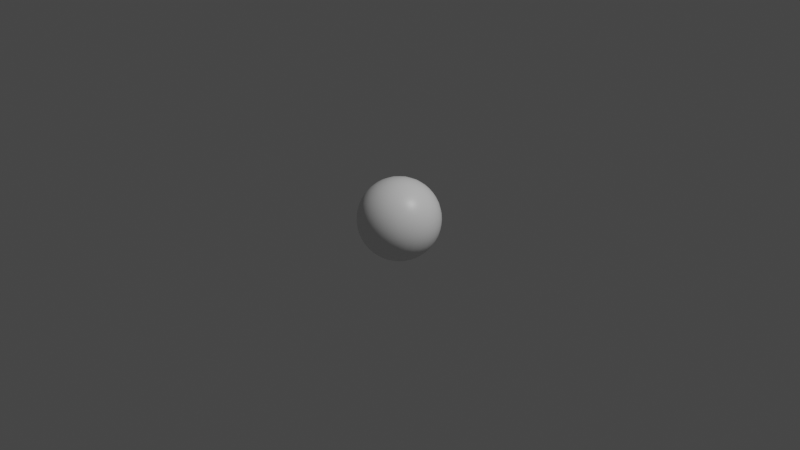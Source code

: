 # Source: Dot.blend  (saved by Blender 2.81.16; exported with 4.5.12 LTS)
import bpy
from mathutils import Matrix  # noqa: F401  (used for matrix-valued properties, if any)

bpy.ops.wm.read_factory_settings(use_empty=True)
scene = bpy.context.scene
scene.name = 'Scene'

# ---- collections
col_collection = bpy.data.collections.new('Collection'); scene.collection.children.link(col_collection)

# ---- materials (node trees are filled in below, after node groups)
mat_material = bpy.data.materials.new('Material')
mat_material.alpha_threshold = 0.0
mat_material.use_transparent_shadow = False
mat_material.line_color = (0.0, 0.0, 0.0, 1.0)

# ---- material node trees
mat_material.use_nodes = True; mat_material.node_tree.nodes.clear()
_N = mat_material.node_tree.nodes; _L = mat_material.node_tree.links
n0 = _N.new('ShaderNodeOutputMaterial'); n0.name = 'Material Output'; n0.location = (300, 300)
n1 = _N.new('ShaderNodeBsdfPrincipled'); n1.name = 'Principled BSDF'; n1.location = (10, 300)
n1.distribution = 'GGX'
n1.subsurface_method = 'BURLEY'
n1.inputs[2].default_value = 0.4
n1.inputs[3].default_value = 1.45
n1.inputs[27].default_value = (0.0, 0.0, 0.0, 1.0)
n1.inputs[28].default_value = 1.0
_L.new(n1.outputs[0], n0.inputs[0])
n0.is_active_output = True

# ---- world
world_world = bpy.data.worlds.new('World'); scene.world = world_world
world_world.use_nodes = True; world_world.node_tree.nodes.clear()
_N = world_world.node_tree.nodes; _L = world_world.node_tree.links
n0 = _N.new('ShaderNodeOutputWorld'); n0.name = 'World Output'; n0.location = (300, 300)
n1 = _N.new('ShaderNodeBackground'); n1.name = 'Background'; n1.location = (10, 300)
n1.inputs[0].default_value = (0.05088, 0.05088, 0.05088, 1.0)
_L.new(n1.outputs[0], n0.inputs[0])
n0.is_active_output = True
world_world.color = (0.05088, 0.05088, 0.05088)
world_world.use_sun_shadow = False
world_world.sun_shadow_jitter_overblur = 0.0

# ---- cameras
cam_camera = bpy.data.cameras.new('Camera')
cam_camera.clip_end = 100.0
cam_camera.ortho_scale = 7.314

# ---- lights
light_light = bpy.data.lights.new('Light', 'POINT')
light_light.transmission_factor = 0.0
light_light.energy = 1000.0
light_light.shadow_soft_size = 0.1
light_light.shadow_maximum_resolution = 0.006
light_light.use_absolute_resolution = True

# ---- meshes
me_cube = bpy.data.meshes.new('Cube')
me_cube.from_pydata([(0.25, 0.25, 0.25), (0.25, 0.25, -0.25), (0.25, -0.25, 0.25), (0.25, -0.25, -0.25), (-0.25, 0.25, 0.25), (-0.25, 0.25, -0.25), (-0.25, -0.25, 0.25), (-0.25, -0.25, -0.25), (-0.3062, 0.0, -0.3062), (0.0, 0.3062, -0.3062), (0.3062, 0.3062, 0.0), (-0.3062, -0.3062, 0.0), (0.3062, -0.3062, -8.882e-16), (-0.3062, 0.3062, 0.0), (0.0, -0.3062, 0.3062), (0.3062, 0.0, 0.3062), (0.0, -0.3062, -0.3062), (-0.3062, -4.441e-16, 0.3062), (8.882e-16, 0.3062, 0.3062), (0.3062, 0.0, -0.3062), (0.0, 0.433, 0.0), (0.433, 0.0, 0.0), (-8.882e-16, -8.882e-16, -0.433), (-0.433, 0.0, 0.0), (0.0, -0.433, 0.0), (0.0, 0.0, 0.433), (-0.2918, -0.1312, -0.2918), (-0.1312, 0.2918, -0.2918), (0.2918, 0.2918, -0.1312), (-0.2918, -0.2918, 0.1312), (0.2918, -0.2918, -0.1312), (-0.2918, 0.2918, -0.1312), (-0.1312, -0.2918, 0.2918), (0.2918, -0.1312, 0.2918), (0.1312, -0.2918, -0.2918), (-0.2918, 0.1312, 0.2918), (0.1312, 0.2918, 0.2918), (0.2918, 0.1312, -0.2918), (-0.2918, 0.1312, -0.2918), (0.1312, 0.2918, -0.2918), (0.2918, 0.2918, 0.1312), (-0.2918, -0.2918, -0.1312), (0.2918, -0.2918, 0.1312), (-0.2918, 0.2918, 0.1312), (0.1312, -0.2918, 0.2918), (0.2918, 0.1312, 0.2918), (-0.1312, -0.2918, -0.2918), (-0.2918, -0.1312, 0.2918), (-0.1312, 0.2918, 0.2918), (0.2918, -0.1312, -0.2918), (0.1657, 0.4001, 0.0), (-0.1657, 0.4001, -2.776e-17), (-1.776e-15, 0.4001, -0.1657), (1.776e-15, 0.4001, 0.1657), (0.4001, -0.1657, 0.0), (0.4001, 0.1657, 0.0), (0.4001, 0.0, -0.1657), (0.4001, 0.0, 0.1657), (0.0, -0.1657, -0.4001), (0.0, 0.1657, -0.4001), (-0.1657, 8.882e-16, -0.4001), (0.1657, 2.22e-16, -0.4001), (-0.4001, 0.1657, -2.22e-16), (-0.4001, -0.1657, 0.0), (-0.4001, 0.0, -0.1657), (-0.4001, 0.0, 0.1657), (-0.1657, -0.4001, 0.0), (0.1657, -0.4001, 0.0), (0.0, -0.4001, -0.1657), (0.0, -0.4001, 0.1657), (0.0, -0.1657, 0.4001), (0.0, 0.1657, 0.4001), (0.1657, 4.441e-16, 0.4001), (-0.1657, 4.441e-16, 0.4001), (-0.1592, 0.1565, 0.371), (0.1592, 0.1565, 0.371), (0.1592, -0.1565, 0.371), (0.1565, -0.371, 0.1592), (0.1565, -0.371, -0.1592), (-0.1565, -0.371, -0.1592), (-0.371, -0.1565, 0.1592), (-0.371, -0.1565, -0.1592), (-0.371, 0.1565, -0.1592), (0.1592, 0.1565, -0.371), (-0.1592, 0.1565, -0.371), (-0.1592, -0.1565, -0.371), (0.371, 0.1565, 0.1592), (0.371, 0.1565, -0.1592), (0.371, -0.1565, -0.1592), (-0.1565, 0.371, 0.1592), (-0.1565, 0.371, -0.1592), (0.1565, 0.371, -0.1592), (0.1565, 0.371, 0.1592), (0.371, -0.1565, 0.1592), (0.1592, -0.1565, -0.371), (-0.371, 0.1565, 0.1592), (-0.1565, -0.371, 0.1592), (-0.1592, -0.1565, 0.371), (-0.2741, -0.1928, -0.2741), (-0.1928, 0.2741, -0.2741), (0.2741, 0.2741, -0.1928), (-0.2741, -0.2741, 0.1928), (0.2741, -0.2741, -0.1928), (-0.2741, 0.2741, -0.1928), (-0.1928, -0.2741, 0.2741), (0.2741, -0.1928, 0.2741), (0.1928, -0.2741, -0.2741), (-0.2741, 0.1928, 0.2741), (0.1928, 0.2741, 0.2741), (0.2741, 0.1928, -0.2741), (-0.3026, 0.06638, -0.3026), (0.06638, 0.3026, -0.3027), (0.3027, 0.3027, 0.06638), (-0.3027, -0.3027, -0.06638), (0.3027, -0.3027, 0.06638), (-0.3027, 0.3027, 0.06638), (0.06638, -0.3026, 0.3027), (0.3026, 0.06638, 0.3026), (-0.06638, -0.3026, -0.3027), (-0.3026, -0.06638, 0.3026), (-0.06638, 0.3026, 0.3027), (0.3026, -0.06638, -0.3026), (0.2407, 0.3602, -2.812e-10), (-0.08444, 0.4245, 0.0), (4.433e-10, 0.3602, -0.2407), (6.571e-10, 0.4245, 0.08443), (0.3602, -0.2407, 5.551e-10), (0.4245, 0.08444, 2.187e-10), (0.3602, 6.585e-10, -0.2407), (0.4245, -1.108e-10, 0.08443), (-6.998e-11, -0.2407, -0.3602), (-1.284e-10, 0.08444, -0.4245), (-0.2407, -1.349e-10, -0.3602), (0.08443, -1.485e-10, -0.4245), (-0.3602, 0.2407, 2.244e-11), (-0.4245, -0.08444, 0.0), (-0.3602, 0.0, -0.2407), (-0.4245, 2.015e-11, 0.08443), (-0.2407, -0.3602, 2.244e-11), (0.08444, -0.4245, -6.064e-11), (8.78e-11, -0.3602, -0.2407), (1.032e-10, -0.4245, 0.08443), (1.977e-11, -0.2407, 0.3602), (0.0, 0.08444, 0.4245), (0.2407, 8.746e-11, 0.3602), (-0.08443, 1.032e-10, 0.4245), (-0.3026, -0.06638, -0.3026), (-0.06638, 0.3026, -0.3027), (0.3027, 0.3027, -0.06638), (-0.3027, -0.3027, 0.06638), (0.3027, -0.3027, -0.06638), (-0.3027, 0.3027, -0.06638), (-0.06638, -0.3026, 0.3027), (0.3026, -0.06638, 0.3026), (0.06638, -0.3026, -0.3027), (-0.3026, 0.06638, 0.3026), (0.06638, 0.3026, 0.3027), (0.3026, 0.06638, -0.3026), (-0.2741, 0.1928, -0.2741), (0.1928, 0.2741, -0.2741), (0.2741, 0.2741, 0.1928), (-0.2741, -0.2741, -0.1928), (0.2741, -0.2741, 0.1928), (-0.2741, 0.2741, 0.1928), (0.1928, -0.2741, 0.2741), (0.2741, 0.1928, 0.2741), (-0.1928, -0.2741, -0.2741), (-0.2741, -0.1928, 0.2741), (-0.1928, 0.2741, 0.2741), (0.2741, -0.1928, -0.2741), (0.08444, 0.4245, -8.085e-11), (-0.2407, 0.3602, 0.0), (6.672e-10, 0.4245, -0.08443), (3.892e-10, 0.3602, 0.2407), (0.4245, -0.08444, 7.038e-10), (0.3602, 0.2407, -2.812e-10), (0.4245, 3.425e-10, -0.08443), (0.3602, -8.119e-11, 0.2407), (-2.295e-10, -0.08444, -0.4245), (1.266e-10, 0.2407, -0.3602), (-0.08443, -2.493e-10, -0.4245), (0.2407, 2.537e-10, -0.3602), (-0.4245, 0.08444, 2.021e-11), (-0.3602, -0.2407, 0.0), (-0.4245, 0.0, -0.08443), (-0.3602, 6.498e-11, 0.2407), (-0.08444, -0.4245, 2.021e-11), (0.2407, -0.3602, 3.904e-11), (8.309e-11, -0.4245, -0.08443), (1.103e-10, -0.3602, 0.2407), (-2.021e-11, -0.08444, 0.4245), (8.441e-11, 0.2407, 0.3602), (0.08443, 8.309e-11, 0.4245), (-0.2407, 1.1e-10, 0.3602), (-0.1651, 0.07957, 0.3921), (-0.1477, 0.2281, 0.3373), (-0.08099, 0.1638, 0.3923), (-0.2294, 0.1463, 0.3372), (0.1651, 0.07957, 0.3921), (0.1477, 0.2281, 0.3373), (0.2294, 0.1463, 0.3372), (0.08099, 0.1638, 0.3923), (0.1477, -0.2281, 0.3373), (0.1651, -0.07957, 0.3921), (0.2294, -0.1463, 0.3372), (0.08099, -0.1638, 0.3923), (0.07957, -0.3921, 0.1651), (0.2281, -0.3373, 0.1477), (0.1638, -0.3923, 0.08099), (0.1463, -0.3372, 0.2294), (0.07957, -0.3921, -0.1651), (0.2281, -0.3373, -0.1477), (0.1463, -0.3372, -0.2294), (0.1638, -0.3923, -0.08099), (-0.2281, -0.3373, -0.1477), (-0.07957, -0.3921, -0.1651), (-0.1463, -0.3372, -0.2294), (-0.1638, -0.3923, -0.08099), (-0.3921, -0.07957, 0.1651), (-0.3373, -0.2281, 0.1477), (-0.3923, -0.1638, 0.08099), (-0.3372, -0.1463, 0.2294), (-0.3921, -0.07957, -0.1651), (-0.3373, -0.2281, -0.1477), (-0.3372, -0.1463, -0.2294), (-0.3923, -0.1638, -0.08099), (-0.3373, 0.2281, -0.1477), (-0.3921, 0.07957, -0.1651), (-0.3372, 0.1463, -0.2294), (-0.3923, 0.1638, -0.08099), (0.1651, 0.07957, -0.3921), (0.1477, 0.2281, -0.3373), (0.08099, 0.1638, -0.3923), (0.2294, 0.1463, -0.3372), (-0.1651, 0.07957, -0.3921), (-0.1477, 0.2281, -0.3373), (-0.2294, 0.1463, -0.3372), (-0.08099, 0.1638, -0.3923), (-0.1477, -0.2281, -0.3373), (-0.1651, -0.07957, -0.3921), (-0.2294, -0.1463, -0.3372), (-0.08099, -0.1638, -0.3923), (0.3921, 0.07957, 0.1651), (0.3373, 0.2281, 0.1477), (0.3923, 0.1638, 0.08099), (0.3372, 0.1463, 0.2294), (0.3921, 0.07957, -0.1651), (0.3373, 0.2281, -0.1477), (0.3372, 0.1463, -0.2294), (0.3923, 0.1638, -0.08099), (0.3373, -0.2281, -0.1477), (0.3921, -0.07957, -0.1651), (0.3372, -0.1463, -0.2294), (0.3923, -0.1638, -0.08099), (-0.07957, 0.3921, 0.1651), (-0.2281, 0.3373, 0.1477), (-0.1638, 0.3923, 0.08099), (-0.1463, 0.3372, 0.2294), (-0.07957, 0.3921, -0.1651), (-0.2281, 0.3373, -0.1477), (-0.1463, 0.3372, -0.2294), (-0.1638, 0.3923, -0.08099), (0.2281, 0.3373, -0.1477), (0.07957, 0.3921, -0.1651), (0.1463, 0.3372, -0.2294), (0.1638, 0.3923, -0.08099), (0.2281, 0.3373, 0.1477), (0.07957, 0.3921, 0.1651), (0.1638, 0.3923, 0.08099), (0.1463, 0.3372, 0.2294), (0.3373, -0.2281, 0.1477), (0.3921, -0.07957, 0.1651), (0.3923, -0.1638, 0.08099), (0.3372, -0.1463, 0.2294), (0.1477, -0.2281, -0.3373), (0.1651, -0.07957, -0.3921), (0.08099, -0.1638, -0.3923), (0.2294, -0.1463, -0.3372), (-0.3373, 0.2281, 0.1477), (-0.3921, 0.07957, 0.1651), (-0.3923, 0.1638, 0.08099), (-0.3372, 0.1463, 0.2294), (-0.2281, -0.3373, 0.1477), (-0.07957, -0.3921, 0.1651), (-0.1638, -0.3923, 0.08099), (-0.1463, -0.3372, 0.2294), (-0.1477, -0.2281, 0.3373), (-0.1651, -0.07957, 0.3921), (-0.08099, -0.1638, 0.3923), (-0.2294, -0.1463, 0.3372), (-0.2385, -0.07424, 0.3539), (-0.0842, -0.08344, 0.416), (-0.07509, -0.2377, 0.3542), (-0.07425, -0.354, 0.2385), (-0.08344, -0.416, 0.0842), (-0.2377, -0.3542, 0.0751), (-0.3539, 0.07424, 0.2385), (-0.416, 0.08344, 0.0842), (-0.3542, 0.2377, 0.0751), (0.2385, -0.07424, -0.3539), (0.0842, -0.08344, -0.416), (0.07509, -0.2377, -0.3542), (0.3539, -0.07424, 0.2385), (0.416, -0.08344, 0.0842), (0.3542, -0.2377, 0.0751), (0.07425, 0.354, 0.2385), (0.08344, 0.416, 0.0842), (0.2377, 0.3542, 0.0751), (0.08344, 0.416, -0.0842), (0.07425, 0.354, -0.2385), (0.2133, 0.3101, -0.2142), (-0.2377, 0.3542, -0.0751), (-0.2133, 0.3101, -0.2142), (-0.07425, 0.354, -0.2385), (-0.2133, 0.3101, 0.2142), (-0.2377, 0.3542, 0.0751), (-0.08344, 0.416, 0.0842), (0.416, -0.08344, -0.0842), (0.3539, -0.07424, -0.2385), (0.3101, -0.2133, -0.2142), (0.3542, 0.2377, -0.0751), (0.3101, 0.2133, -0.2142), (0.3539, 0.07424, -0.2385), (0.3101, 0.2133, 0.2142), (0.3542, 0.2377, 0.0751), (0.416, 0.08344, 0.0842), (-0.0842, -0.08344, -0.416), (-0.2385, -0.07424, -0.3539), (-0.2142, -0.2133, -0.3101), (-0.07509, 0.2377, -0.3542), (-0.2142, 0.2133, -0.3101), (-0.2385, 0.07424, -0.3539), (0.2142, 0.2133, -0.3101), (0.07509, 0.2377, -0.3542), (0.0842, 0.08344, -0.416), (-0.416, 0.08344, -0.0842), (-0.3539, 0.07424, -0.2385), (-0.3101, 0.2133, -0.2142), (-0.3542, -0.2377, -0.0751), (-0.3101, -0.2133, -0.2142), (-0.3539, -0.07424, -0.2385), (-0.3101, -0.2133, 0.2142), (-0.3542, -0.2377, 0.0751), (-0.416, -0.08344, 0.0842), (-0.08344, -0.416, -0.0842), (-0.07425, -0.354, -0.2385), (-0.2133, -0.3101, -0.2142), (0.2377, -0.3542, -0.0751), (0.2133, -0.3101, -0.2142), (0.07425, -0.354, -0.2385), (0.2133, -0.3101, 0.2142), (0.2377, -0.3542, 0.0751), (0.08344, -0.416, 0.0842), (0.0842, -0.08344, 0.416), (0.2385, -0.07424, 0.3539), (0.2142, -0.2133, 0.3101), (0.07509, 0.2377, 0.3542), (0.2142, 0.2133, 0.3101), (0.2385, 0.07424, 0.3539), (-0.2142, 0.2133, 0.3101), (-0.07509, 0.2377, 0.3542), (-0.0842, 0.08344, 0.416), (-0.2385, 0.07424, 0.3539), (0.0842, 0.08344, 0.416), (0.07509, -0.2377, 0.3542), (0.07425, -0.354, 0.2385), (0.08344, -0.416, -0.0842), (-0.2377, -0.3542, -0.0751), (-0.3539, -0.07424, 0.2385), (-0.416, -0.08344, -0.0842), (-0.3542, 0.2377, -0.0751), (0.2385, 0.07424, -0.3539), (-0.0842, 0.08344, -0.416), (-0.07509, -0.2377, -0.3542), (0.3539, 0.07424, 0.2385), (0.416, 0.08344, -0.0842), (0.3542, -0.2377, -0.0751), (-0.07425, 0.354, 0.2385), (-0.08344, 0.416, -0.0842), (0.2377, 0.3542, -0.0751), (0.2133, 0.3101, 0.2142), (0.3101, -0.2133, 0.2142), (0.2142, -0.2133, -0.3101), (-0.3101, 0.2133, 0.2142), (-0.2133, -0.3101, 0.2142), (-0.2142, -0.2133, 0.3101)], [], [(385, 167, 6, 104), (384, 104, 6, 101), (383, 107, 4, 163), (382, 169, 3, 106), (381, 105, 2, 162), (380, 108, 0, 160), (379, 122, 10, 148), (378, 123, 20, 172), (377, 120, 18, 173), (376, 126, 12, 150), (375, 127, 21, 176), (374, 117, 15, 177), (373, 130, 16, 118), (372, 131, 22, 180), (371, 157, 19, 181), (370, 134, 13, 151), (369, 135, 23, 184), (368, 119, 17, 185), (367, 138, 11, 113), (366, 139, 24, 188), (365, 116, 14, 189), (364, 142, 14, 116), (363, 143, 25, 192), (362, 155, 17, 193), (361, 194, 73, 145), (360, 195, 74, 196), (359, 107, 35, 197), (358, 198, 72, 144), (357, 199, 75, 200), (356, 191, 71, 201), (355, 202, 44, 164), (354, 203, 76, 204), (353, 190, 70, 205), (352, 206, 69, 141), (351, 207, 77, 208), (350, 164, 44, 209), (349, 210, 68, 140), (348, 211, 78, 212), (347, 187, 67, 213), (346, 214, 41, 161), (345, 215, 79, 216), (344, 186, 66, 217), (343, 218, 65, 137), (342, 219, 80, 220), (341, 167, 47, 221), (340, 222, 64, 136), (339, 223, 81, 224), (338, 183, 63, 225), (337, 226, 31, 103), (336, 227, 82, 228), (335, 182, 62, 229), (334, 230, 61, 133), (333, 231, 83, 232), (332, 109, 37, 233), (331, 234, 60, 132), (330, 235, 84, 236), (329, 179, 59, 237), (328, 238, 46, 166), (327, 239, 85, 240), (326, 178, 58, 241), (325, 242, 57, 129), (324, 243, 86, 244), (323, 165, 45, 245), (322, 246, 56, 128), (321, 247, 87, 248), (320, 175, 55, 249), (319, 250, 30, 102), (318, 251, 88, 252), (317, 174, 54, 253), (316, 254, 53, 125), (315, 255, 89, 256), (314, 168, 48, 257), (313, 258, 52, 124), (312, 259, 90, 260), (311, 171, 51, 261), (310, 262, 28, 100), (309, 263, 91, 264), (308, 170, 50, 265), (307, 266, 40, 112), (306, 267, 92, 268), (305, 156, 36, 269), (304, 270, 42, 114), (303, 271, 93, 272), (302, 153, 33, 273), (301, 274, 34, 154), (300, 275, 94, 276), (299, 121, 49, 277), (298, 278, 43, 115), (297, 279, 95, 280), (296, 155, 35, 281), (295, 282, 29, 149), (294, 283, 96, 284), (293, 152, 32, 285), (292, 286, 32, 152), (291, 287, 97, 288), (290, 119, 47, 289), (287, 290, 289, 97), (73, 193, 290, 287), (193, 17, 119, 290), (190, 291, 288, 70), (25, 145, 291, 190), (145, 73, 287, 291), (142, 292, 152, 14), (70, 288, 292, 142), (288, 97, 286, 292), (283, 293, 285, 96), (69, 189, 293, 283), (189, 14, 152, 293), (186, 294, 284, 66), (24, 141, 294, 186), (141, 69, 283, 294), (138, 295, 149, 11), (66, 284, 295, 138), (284, 96, 282, 295), (279, 296, 281, 95), (65, 185, 296, 279), (185, 17, 155, 296), (182, 297, 280, 62), (23, 137, 297, 182), (137, 65, 279, 297), (134, 298, 115, 13), (62, 280, 298, 134), (280, 95, 278, 298), (275, 299, 277, 94), (61, 181, 299, 275), (181, 19, 121, 299), (178, 300, 276, 58), (22, 133, 300, 178), (133, 61, 275, 300), (130, 301, 154, 16), (58, 276, 301, 130), (276, 94, 274, 301), (271, 302, 273, 93), (57, 177, 302, 271), (177, 15, 153, 302), (174, 303, 272, 54), (21, 129, 303, 174), (129, 57, 271, 303), (126, 304, 114, 12), (54, 272, 304, 126), (272, 93, 270, 304), (267, 305, 269, 92), (53, 173, 305, 267), (173, 18, 156, 305), (170, 306, 268, 50), (20, 125, 306, 170), (125, 53, 267, 306), (122, 307, 112, 10), (50, 268, 307, 122), (268, 92, 266, 307), (263, 308, 265, 91), (52, 172, 308, 263), (172, 20, 170, 308), (111, 309, 264, 39), (9, 124, 309, 111), (124, 52, 263, 309), (159, 310, 100, 1), (39, 264, 310, 159), (264, 91, 262, 310), (259, 311, 261, 90), (31, 151, 311, 259), (151, 13, 171, 311), (99, 312, 260, 27), (5, 103, 312, 99), (103, 31, 259, 312), (147, 313, 124, 9), (27, 260, 313, 147), (260, 90, 258, 313), (255, 314, 257, 89), (43, 163, 314, 255), (163, 4, 168, 314), (171, 315, 256, 51), (13, 115, 315, 171), (115, 43, 255, 315), (123, 316, 125, 20), (51, 256, 316, 123), (256, 89, 254, 316), (251, 317, 253, 88), (56, 176, 317, 251), (176, 21, 174, 317), (121, 318, 252, 49), (19, 128, 318, 121), (128, 56, 251, 318), (169, 319, 102, 3), (49, 252, 319, 169), (252, 88, 250, 319), (247, 320, 249, 87), (28, 148, 320, 247), (148, 10, 175, 320), (109, 321, 248, 37), (1, 100, 321, 109), (100, 28, 247, 321), (157, 322, 128, 19), (37, 248, 322, 157), (248, 87, 246, 322), (243, 323, 245, 86), (40, 160, 323, 243), (160, 0, 165, 323), (175, 324, 244, 55), (10, 112, 324, 175), (112, 40, 243, 324), (127, 325, 129, 21), (55, 244, 325, 127), (244, 86, 242, 325), (239, 326, 241, 85), (60, 180, 326, 239), (180, 22, 178, 326), (146, 327, 240, 26), (8, 132, 327, 146), (132, 60, 239, 327), (98, 328, 166, 7), (26, 240, 328, 98), (240, 85, 238, 328), (235, 329, 237, 84), (27, 147, 329, 235), (147, 9, 179, 329), (158, 330, 236, 38), (5, 99, 330, 158), (99, 27, 235, 330), (110, 331, 132, 8), (38, 236, 331, 110), (236, 84, 234, 331), (231, 332, 233, 83), (39, 159, 332, 231), (159, 1, 109, 332), (179, 333, 232, 59), (9, 111, 333, 179), (111, 39, 231, 333), (131, 334, 133, 22), (59, 232, 334, 131), (232, 83, 230, 334), (227, 335, 229, 82), (64, 184, 335, 227), (184, 23, 182, 335), (110, 336, 228, 38), (8, 136, 336, 110), (136, 64, 227, 336), (158, 337, 103, 5), (38, 228, 337, 158), (228, 82, 226, 337), (223, 338, 225, 81), (41, 113, 338, 223), (113, 11, 183, 338), (98, 339, 224, 26), (7, 161, 339, 98), (161, 41, 223, 339), (146, 340, 136, 8), (26, 224, 340, 146), (224, 81, 222, 340), (219, 341, 221, 80), (29, 101, 341, 219), (101, 6, 167, 341), (183, 342, 220, 63), (11, 149, 342, 183), (149, 29, 219, 342), (135, 343, 137, 23), (63, 220, 343, 135), (220, 80, 218, 343), (215, 344, 217, 79), (68, 188, 344, 215), (188, 24, 186, 344), (118, 345, 216, 46), (16, 140, 345, 118), (140, 68, 215, 345), (166, 346, 161, 7), (46, 216, 346, 166), (216, 79, 214, 346), (211, 347, 213, 78), (30, 150, 347, 211), (150, 12, 187, 347), (106, 348, 212, 34), (3, 102, 348, 106), (102, 30, 211, 348), (154, 349, 140, 16), (34, 212, 349, 154), (212, 78, 210, 349), (207, 350, 209, 77), (42, 162, 350, 207), (162, 2, 164, 350), (187, 351, 208, 67), (12, 114, 351, 187), (114, 42, 207, 351), (139, 352, 141, 24), (67, 208, 352, 139), (208, 77, 206, 352), (203, 353, 205, 76), (72, 192, 353, 203), (192, 25, 190, 353), (153, 354, 204, 33), (15, 144, 354, 153), (144, 72, 203, 354), (105, 355, 164, 2), (33, 204, 355, 105), (204, 76, 202, 355), (199, 356, 201, 75), (36, 156, 356, 199), (156, 18, 191, 356), (165, 357, 200, 45), (0, 108, 357, 165), (108, 36, 199, 357), (117, 358, 144, 15), (45, 200, 358, 117), (200, 75, 198, 358), (195, 359, 197, 74), (48, 168, 359, 195), (168, 4, 107, 359), (191, 360, 196, 71), (18, 120, 360, 191), (120, 48, 195, 360), (143, 361, 145, 25), (71, 196, 361, 143), (196, 74, 194, 361), (194, 362, 193, 73), (74, 197, 362, 194), (197, 35, 155, 362), (198, 363, 192, 72), (75, 201, 363, 198), (201, 71, 143, 363), (202, 364, 116, 44), (76, 205, 364, 202), (205, 70, 142, 364), (206, 365, 189, 69), (77, 209, 365, 206), (209, 44, 116, 365), (210, 366, 188, 68), (78, 213, 366, 210), (213, 67, 139, 366), (214, 367, 113, 41), (79, 217, 367, 214), (217, 66, 138, 367), (218, 368, 185, 65), (80, 221, 368, 218), (221, 47, 119, 368), (222, 369, 184, 64), (81, 225, 369, 222), (225, 63, 135, 369), (226, 370, 151, 31), (82, 229, 370, 226), (229, 62, 134, 370), (230, 371, 181, 61), (83, 233, 371, 230), (233, 37, 157, 371), (234, 372, 180, 60), (84, 237, 372, 234), (237, 59, 131, 372), (238, 373, 118, 46), (85, 241, 373, 238), (241, 58, 130, 373), (242, 374, 177, 57), (86, 245, 374, 242), (245, 45, 117, 374), (246, 375, 176, 56), (87, 249, 375, 246), (249, 55, 127, 375), (250, 376, 150, 30), (88, 253, 376, 250), (253, 54, 126, 376), (254, 377, 173, 53), (89, 257, 377, 254), (257, 48, 120, 377), (258, 378, 172, 52), (90, 261, 378, 258), (261, 51, 123, 378), (262, 379, 148, 28), (91, 265, 379, 262), (265, 50, 122, 379), (266, 380, 160, 40), (92, 269, 380, 266), (269, 36, 108, 380), (270, 381, 162, 42), (93, 273, 381, 270), (273, 33, 105, 381), (274, 382, 106, 34), (94, 277, 382, 274), (277, 49, 169, 382), (278, 383, 163, 43), (95, 281, 383, 278), (281, 35, 107, 383), (282, 384, 101, 29), (96, 285, 384, 282), (285, 32, 104, 384), (286, 385, 104, 32), (97, 289, 385, 286), (289, 47, 167, 385)])
me_cube.polygons.foreach_set('use_smooth', [True] * 384)
_uv = me_cube.uv_layers.new(name='UVMap')
_uv.uv.foreach_set('vector', [0.8438, 0.7188, 0.875, 0.7188, 0.875, 0.75, 0.8438, 0.75, 0.5938, 0.9688, 0.625, 0.9688, 0.625, 1.0, 0.5938, 1.0, 0.5938, 0.2188, 0.625, 0.2188, 0.625, 0.25, 0.5938, 0.25, 0.3438, 0.7188, 0.375, 0.7188, 0.375, 0.75, 0.3438, 0.75, 0.5938, 0.7188, 0.625, 0.7188, 0.625, 0.75, 0.5938, 0.75, 0.5938, 0.4688, 0.625, 0.4688, 0.625, 0.5, 0.5938, 0.5, 0.4688, 0.4688, 0.5, 0.4688, 0.5, 0.5, 0.4688, 0.5, 0.4688, 0.3438, 0.5, 0.3438, 0.5, 0.375, 0.4688, 0.375, 0.5938, 0.3438, 0.625, 0.3438, 0.625, 0.375, 0.5938, 0.375, 0.4688, 0.7188, 0.5, 0.7188, 0.5, 0.75, 0.4688, 0.75, 0.4688, 0.5938, 0.5, 0.5938, 0.5, 0.625, 0.4688, 0.625, 0.5938, 0.5938, 0.625, 0.5938, 0.625, 0.625, 0.5938, 0.625, 0.2188, 0.7188, 0.25, 0.7188, 0.25, 0.75, 0.2188, 0.75, 0.2188, 0.5938, 0.25, 0.5938, 0.25, 0.625, 0.2188, 0.625, 0.3438, 0.5938, 0.375, 0.5938, 0.375, 0.625, 0.3438, 0.625, 0.4688, 0.2188, 0.5, 0.2188, 0.5, 0.25, 0.4688, 0.25, 0.4688, 0.09375, 0.5, 0.09375, 0.5, 0.125, 0.4688, 0.125, 0.5938, 0.09375, 0.625, 0.09375, 0.625, 0.125, 0.5938, 0.125, 0.4688, 0.9688, 0.5, 0.9688, 0.5, 1.0, 0.4688, 1.0, 0.4688, 0.8438, 0.5, 0.8438, 0.5, 0.875, 0.4688, 0.875, 0.5938, 0.8438, 0.625, 0.8438, 0.625, 0.875, 0.5938, 0.875, 0.7188, 0.7188, 0.75, 0.7188, 0.75, 0.75, 0.7188, 0.75, 0.7188, 0.5938, 0.75, 0.5938, 0.75, 0.625, 0.7188, 0.625, 0.8438, 0.5938, 0.875, 0.5938, 0.875, 0.625, 0.8438, 0.625, 0.7812, 0.5938, 0.8125, 0.5938, 0.8125, 0.625, 0.7812, 0.625, 0.7812, 0.5312, 0.8125, 0.5312, 0.8125, 0.5625, 0.7812, 0.5625, 0.8438, 0.5312, 0.875, 0.5312, 0.875, 0.5625, 0.8438, 0.5625, 0.6562, 0.5938, 0.6875, 0.5938, 0.6875, 0.625, 0.6562, 0.625, 0.6562, 0.5312, 0.6875, 0.5312, 0.6875, 0.5625, 0.6562, 0.5625, 0.7188, 0.5312, 0.75, 0.5312, 0.75, 0.5625, 0.7188, 0.5625, 0.6562, 0.7188, 0.6875, 0.7188, 0.6875, 0.75, 0.6562, 0.75, 0.6562, 0.6562, 0.6875, 0.6562, 0.6875, 0.6875, 0.6562, 0.6875, 0.7188, 0.6562, 0.75, 0.6562, 0.75, 0.6875, 0.7188, 0.6875, 0.5312, 0.8438, 0.5625, 0.8438, 0.5625, 0.875, 0.5312, 0.875, 0.5312, 0.7812, 0.5625, 0.7812, 0.5625, 0.8125, 0.5312, 0.8125, 0.5938, 0.7812, 0.625, 0.7812, 0.625, 0.8125, 0.5938, 0.8125, 0.4062, 0.8438, 0.4375, 0.8438, 0.4375, 0.875, 0.4062, 0.875, 0.4062, 0.7812, 0.4375, 0.7812, 0.4375, 0.8125, 0.4062, 0.8125, 0.4688, 0.7812, 0.5, 0.7812, 0.5, 0.8125, 0.4688, 0.8125, 0.4062, 0.9688, 0.4375, 0.9688, 0.4375, 1.0, 0.4062, 1.0, 0.4062, 0.9062, 0.4375, 0.9062, 0.4375, 0.9375, 0.4062, 0.9375, 0.4688, 0.9062, 0.5, 0.9062, 0.5, 0.9375, 0.4688, 0.9375, 0.5312, 0.09375, 0.5625, 0.09375, 0.5625, 0.125, 0.5312, 0.125, 0.5312, 0.03125, 0.5625, 0.03125, 0.5625, 0.0625, 0.5312, 0.0625, 0.5938, 0.03125, 0.625, 0.03125, 0.625, 0.0625, 0.5938, 0.0625, 0.4062, 0.09375, 0.4375, 0.09375, 0.4375, 0.125, 0.4062, 0.125, 0.4062, 0.03125, 0.4375, 0.03125, 0.4375, 0.0625, 0.4062, 0.0625, 0.4688, 0.03125, 0.5, 0.03125, 0.5, 0.0625, 0.4688, 0.0625, 0.4062, 0.2188, 0.4375, 0.2188, 0.4375, 0.25, 0.4062, 0.25, 0.4062, 0.1562, 0.4375, 0.1562, 0.4375, 0.1875, 0.4062, 0.1875, 0.4688, 0.1562, 0.5, 0.1562, 0.5, 0.1875, 0.4688, 0.1875, 0.2812, 0.5938, 0.3125, 0.5938, 0.3125, 0.625, 0.2812, 0.625, 0.2812, 0.5312, 0.3125, 0.5312, 0.3125, 0.5625, 0.2812, 0.5625, 0.3438, 0.5312, 0.375, 0.5312, 0.375, 0.5625, 0.3438, 0.5625, 0.1562, 0.5938, 0.1875, 0.5938, 0.1875, 0.625, 0.1562, 0.625, 0.1562, 0.5312, 0.1875, 0.5312, 0.1875, 0.5625, 0.1562, 0.5625, 0.2188, 0.5312, 0.25, 0.5312, 0.25, 0.5625, 0.2188, 0.5625, 0.1562, 0.7188, 0.1875, 0.7188, 0.1875, 0.75, 0.1562, 0.75, 0.1562, 0.6562, 0.1875, 0.6562, 0.1875, 0.6875, 0.1562, 0.6875, 0.2188, 0.6562, 0.25, 0.6562, 0.25, 0.6875, 0.2188, 0.6875, 0.5312, 0.5938, 0.5625, 0.5938, 0.5625, 0.625, 0.5312, 0.625, 0.5312, 0.5312, 0.5625, 0.5312, 0.5625, 0.5625, 0.5312, 0.5625, 0.5938, 0.5312, 0.625, 0.5312, 0.625, 0.5625, 0.5938, 0.5625, 0.4062, 0.5938, 0.4375, 0.5938, 0.4375, 0.625, 0.4062, 0.625, 0.4062, 0.5312, 0.4375, 0.5312, 0.4375, 0.5625, 0.4062, 0.5625, 0.4688, 0.5312, 0.5, 0.5312, 0.5, 0.5625, 0.4688, 0.5625, 0.4062, 0.7188, 0.4375, 0.7188, 0.4375, 0.75, 0.4062, 0.75, 0.4062, 0.6562, 0.4375, 0.6562, 0.4375, 0.6875, 0.4062, 0.6875, 0.4688, 0.6562, 0.5, 0.6562, 0.5, 0.6875, 0.4688, 0.6875, 0.5312, 0.3438, 0.5625, 0.3438, 0.5625, 0.375, 0.5312, 0.375, 0.5312, 0.2812, 0.5625, 0.2812, 0.5625, 0.3125, 0.5312, 0.3125, 0.5938, 0.2812, 0.625, 0.2812, 0.625, 0.3125, 0.5938, 0.3125, 0.4062, 0.3438, 0.4375, 0.3438, 0.4375, 0.375, 0.4062, 0.375, 0.4062, 0.2812, 0.4375, 0.2812, 0.4375, 0.3125, 0.4062, 0.3125, 0.4688, 0.2812, 0.5, 0.2812, 0.5, 0.3125, 0.4688, 0.3125, 0.4062, 0.4688, 0.4375, 0.4688, 0.4375, 0.5, 0.4062, 0.5, 0.4062, 0.4062, 0.4375, 0.4062, 0.4375, 0.4375, 0.4062, 0.4375, 0.4688, 0.4062, 0.5, 0.4062, 0.5, 0.4375, 0.4688, 0.4375, 0.5312, 0.4688, 0.5625, 0.4688, 0.5625, 0.5, 0.5312, 0.5, 0.5312, 0.4062, 0.5625, 0.4062, 0.5625, 0.4375, 0.5312, 0.4375, 0.5938, 0.4062, 0.625, 0.4062, 0.625, 0.4375, 0.5938, 0.4375, 0.5312, 0.7188, 0.5625, 0.7188, 0.5625, 0.75, 0.5312, 0.75, 0.5312, 0.6562, 0.5625, 0.6562, 0.5625, 0.6875, 0.5312, 0.6875, 0.5938, 0.6562, 0.625, 0.6562, 0.625, 0.6875, 0.5938, 0.6875, 0.2812, 0.7188, 0.3125, 0.7188, 0.3125, 0.75, 0.2812, 0.75, 0.2812, 0.6562, 0.3125, 0.6562, 0.3125, 0.6875, 0.2812, 0.6875, 0.3438, 0.6562, 0.375, 0.6562, 0.375, 0.6875, 0.3438, 0.6875, 0.5312, 0.2188, 0.5625, 0.2188, 0.5625, 0.25, 0.5312, 0.25, 0.5312, 0.1562, 0.5625, 0.1562, 0.5625, 0.1875, 0.5312, 0.1875, 0.5938, 0.1562, 0.625, 0.1562, 0.625, 0.1875, 0.5938, 0.1875, 0.5312, 0.9688, 0.5625, 0.9688, 0.5625, 1.0, 0.5312, 1.0, 0.5312, 0.9062, 0.5625, 0.9062, 0.5625, 0.9375, 0.5312, 0.9375, 0.5938, 0.9062, 0.625, 0.9062, 0.625, 0.9375, 0.5938, 0.9375, 0.7812, 0.7188, 0.8125, 0.7188, 0.8125, 0.75, 0.7812, 0.75, 0.7812, 0.6562, 0.8125, 0.6562, 0.8125, 0.6875, 0.7812, 0.6875, 0.8438, 0.6562, 0.875, 0.6562, 0.875, 0.6875, 0.8438, 0.6875, 0.8125, 0.6562, 0.8438, 0.6562, 0.8438, 0.6875, 0.8125, 0.6875, 0.8125, 0.625, 0.8438, 0.625, 0.8438, 0.6562, 0.8125, 0.6562, 0.8438, 0.625, 0.875, 0.625, 0.875, 0.6562, 0.8438, 0.6562, 0.75, 0.6562, 0.7812, 0.6562, 0.7812, 0.6875, 0.75, 0.6875, 0.75, 0.625, 0.7812, 0.625, 0.7812, 0.6562, 0.75, 0.6562, 0.7812, 0.625, 0.8125, 0.625, 0.8125, 0.6562, 0.7812, 0.6562, 0.75, 0.7188, 0.7812, 0.7188, 0.7812, 0.75, 0.75, 0.75, 0.75, 0.6875, 0.7812, 0.6875, 0.7812, 0.7188, 0.75, 0.7188, 0.7812, 0.6875, 0.8125, 0.6875, 0.8125, 0.7188, 0.7812, 0.7188, 0.5625, 0.9062, 0.5938, 0.9062, 0.5938, 0.9375, 0.5625, 0.9375, 0.5625, 0.875, 0.5938, 0.875, 0.5938, 0.9062, 0.5625, 0.9062, 0.5938, 0.875, 0.625, 0.875, 0.625, 0.9062, 0.5938, 0.9062, 0.5, 0.9062, 0.5312, 0.9062, 0.5312, 0.9375, 0.5, 0.9375, 0.5, 0.875, 0.5312, 0.875, 0.5312, 0.9062, 0.5, 0.9062, 0.5312, 0.875, 0.5625, 0.875, 0.5625, 0.9062, 0.5312, 0.9062, 0.5, 0.9688, 0.5312, 0.9688, 0.5312, 1.0, 0.5, 1.0, 0.5, 0.9375, 0.5312, 0.9375, 0.5312, 0.9688, 0.5, 0.9688, 0.5312, 0.9375, 0.5625, 0.9375, 0.5625, 0.9688, 0.5312, 0.9688, 0.5625, 0.1562, 0.5938, 0.1562, 0.5938, 0.1875, 0.5625, 0.1875, 0.5625, 0.125, 0.5938, 0.125, 0.5938, 0.1562, 0.5625, 0.1562, 0.5938, 0.125, 0.625, 0.125, 0.625, 0.1562, 0.5938, 0.1562, 0.5, 0.1562, 0.5312, 0.1562, 0.5312, 0.1875, 0.5, 0.1875, 0.5, 0.125, 0.5312, 0.125, 0.5312, 0.1562, 0.5, 0.1562, 0.5312, 0.125, 0.5625, 0.125, 0.5625, 0.1562, 0.5312, 0.1562, 0.5, 0.2188, 0.5312, 0.2188, 0.5312, 0.25, 0.5, 0.25, 0.5, 0.1875, 0.5312, 0.1875, 0.5312, 0.2188, 0.5, 0.2188, 0.5312, 0.1875, 0.5625, 0.1875, 0.5625, 0.2188, 0.5312, 0.2188, 0.3125, 0.6562, 0.3438, 0.6562, 0.3438, 0.6875, 0.3125, 0.6875, 0.3125, 0.625, 0.3438, 0.625, 0.3438, 0.6562, 0.3125, 0.6562, 0.3438, 0.625, 0.375, 0.625, 0.375, 0.6562, 0.3438, 0.6562, 0.25, 0.6562, 0.2812, 0.6562, 0.2812, 0.6875, 0.25, 0.6875, 0.25, 0.625, 0.2812, 0.625, 0.2812, 0.6562, 0.25, 0.6562, 0.2812, 0.625, 0.3125, 0.625, 0.3125, 0.6562, 0.2812, 0.6562, 0.25, 0.7188, 0.2812, 0.7188, 0.2812, 0.75, 0.25, 0.75, 0.25, 0.6875, 0.2812, 0.6875, 0.2812, 0.7188, 0.25, 0.7188, 0.2812, 0.6875, 0.3125, 0.6875, 0.3125, 0.7188, 0.2812, 0.7188, 0.5625, 0.6562, 0.5938, 0.6562, 0.5938, 0.6875, 0.5625, 0.6875, 0.5625, 0.625, 0.5938, 0.625, 0.5938, 0.6562, 0.5625, 0.6562, 0.5938, 0.625, 0.625, 0.625, 0.625, 0.6562, 0.5938, 0.6562, 0.5, 0.6562, 0.5312, 0.6562, 0.5312, 0.6875, 0.5, 0.6875, 0.5, 0.625, 0.5312, 0.625, 0.5312, 0.6562, 0.5, 0.6562, 0.5312, 0.625, 0.5625, 0.625, 0.5625, 0.6562, 0.5312, 0.6562, 0.5, 0.7188, 0.5312, 0.7188, 0.5312, 0.75, 0.5, 0.75, 0.5, 0.6875, 0.5312, 0.6875, 0.5312, 0.7188, 0.5, 0.7188, 0.5312, 0.6875, 0.5625, 0.6875, 0.5625, 0.7188, 0.5312, 0.7188, 0.5625, 0.4062, 0.5938, 0.4062, 0.5938, 0.4375, 0.5625, 0.4375, 0.5625, 0.375, 0.5938, 0.375, 0.5938, 0.4062, 0.5625, 0.4062, 0.5938, 0.375, 0.625, 0.375, 0.625, 0.4062, 0.5938, 0.4062, 0.5, 0.4062, 0.5312, 0.4062, 0.5312, 0.4375, 0.5, 0.4375, 0.5, 0.375, 0.5312, 0.375, 0.5312, 0.4062, 0.5, 0.4062, 0.5312, 0.375, 0.5625, 0.375, 0.5625, 0.4062, 0.5312, 0.4062, 0.5, 0.4688, 0.5312, 0.4688, 0.5312, 0.5, 0.5, 0.5, 0.5, 0.4375, 0.5312, 0.4375, 0.5312, 0.4688, 0.5, 0.4688, 0.5312, 0.4375, 0.5625, 0.4375, 0.5625, 0.4688, 0.5312, 0.4688, 0.4375, 0.4062, 0.4688, 0.4062, 0.4688, 0.4375, 0.4375, 0.4375, 0.4375, 0.375, 0.4688, 0.375, 0.4688, 0.4062, 0.4375, 0.4062, 0.4688, 0.375, 0.5, 0.375, 0.5, 0.4062, 0.4688, 0.4062, 0.375, 0.4062, 0.4062, 0.4062, 0.4062, 0.4375, 0.375, 0.4375, 0.375, 0.375, 0.4062, 0.375, 0.4062, 0.4062, 0.375, 0.4062, 0.4062, 0.375, 0.4375, 0.375, 0.4375, 0.4062, 0.4062, 0.4062, 0.375, 0.4688, 0.4062, 0.4688, 0.4062, 0.5, 0.375, 0.5, 0.375, 0.4375, 0.4062, 0.4375, 0.4062, 0.4688, 0.375, 0.4688, 0.4062, 0.4375, 0.4375, 0.4375, 0.4375, 0.4688, 0.4062, 0.4688, 0.4375, 0.2812, 0.4688, 0.2812, 0.4688, 0.3125, 0.4375, 0.3125, 0.4375, 0.25, 0.4688, 0.25, 0.4688, 0.2812, 0.4375, 0.2812, 0.4688, 0.25, 0.5, 0.25, 0.5, 0.2812, 0.4688, 0.2812, 0.375, 0.2812, 0.4062, 0.2812, 0.4062, 0.3125, 0.375, 0.3125, 0.375, 0.25, 0.4062, 0.25, 0.4062, 0.2812, 0.375, 0.2812, 0.4062, 0.25, 0.4375, 0.25, 0.4375, 0.2812, 0.4062, 0.2812, 0.375, 0.3438, 0.4062, 0.3438, 0.4062, 0.375, 0.375, 0.375, 0.375, 0.3125, 0.4062, 0.3125, 0.4062, 0.3438, 0.375, 0.3438, 0.4062, 0.3125, 0.4375, 0.3125, 0.4375, 0.3438, 0.4062, 0.3438, 0.5625, 0.2812, 0.5938, 0.2812, 0.5938, 0.3125, 0.5625, 0.3125, 0.5625, 0.25, 0.5938, 0.25, 0.5938, 0.2812, 0.5625, 0.2812, 0.5938, 0.25, 0.625, 0.25, 0.625, 0.2812, 0.5938, 0.2812, 0.5, 0.2812, 0.5312, 0.2812, 0.5312, 0.3125, 0.5, 0.3125, 0.5, 0.25, 0.5312, 0.25, 0.5312, 0.2812, 0.5, 0.2812, 0.5312, 0.25, 0.5625, 0.25, 0.5625, 0.2812, 0.5312, 0.2812, 0.5, 0.3438, 0.5312, 0.3438, 0.5312, 0.375, 0.5, 0.375, 0.5, 0.3125, 0.5312, 0.3125, 0.5312, 0.3438, 0.5, 0.3438, 0.5312, 0.3125, 0.5625, 0.3125, 0.5625, 0.3438, 0.5312, 0.3438, 0.4375, 0.6562, 0.4688, 0.6562, 0.4688, 0.6875, 0.4375, 0.6875, 0.4375, 0.625, 0.4688, 0.625, 0.4688, 0.6562, 0.4375, 0.6562, 0.4688, 0.625, 0.5, 0.625, 0.5, 0.6562, 0.4688, 0.6562, 0.375, 0.6562, 0.4062, 0.6562, 0.4062, 0.6875, 0.375, 0.6875, 0.375, 0.625, 0.4062, 0.625, 0.4062, 0.6562, 0.375, 0.6562, 0.4062, 0.625, 0.4375, 0.625, 0.4375, 0.6562, 0.4062, 0.6562, 0.375, 0.7188, 0.4062, 0.7188, 0.4062, 0.75, 0.375, 0.75, 0.375, 0.6875, 0.4062, 0.6875, 0.4062, 0.7188, 0.375, 0.7188, 0.4062, 0.6875, 0.4375, 0.6875, 0.4375, 0.7188, 0.4062, 0.7188, 0.4375, 0.5312, 0.4688, 0.5312, 0.4688, 0.5625, 0.4375, 0.5625, 0.4375, 0.5, 0.4688, 0.5, 0.4688, 0.5312, 0.4375, 0.5312, 0.4688, 0.5, 0.5, 0.5, 0.5, 0.5312, 0.4688, 0.5312, 0.375, 0.5312, 0.4062, 0.5312, 0.4062, 0.5625, 0.375, 0.5625, 0.375, 0.5, 0.4062, 0.5, 0.4062, 0.5312, 0.375, 0.5312, 0.4062, 0.5, 0.4375, 0.5, 0.4375, 0.5312, 0.4062, 0.5312, 0.375, 0.5938, 0.4062, 0.5938, 0.4062, 0.625, 0.375, 0.625, 0.375, 0.5625, 0.4062, 0.5625, 0.4062, 0.5938, 0.375, 0.5938, 0.4062, 0.5625, 0.4375, 0.5625, 0.4375, 0.5938, 0.4062, 0.5938, 0.5625, 0.5312, 0.5938, 0.5312, 0.5938, 0.5625, 0.5625, 0.5625, 0.5625, 0.5, 0.5938, 0.5, 0.5938, 0.5312, 0.5625, 0.5312, 0.5938, 0.5, 0.625, 0.5, 0.625, 0.5312, 0.5938, 0.5312, 0.5, 0.5312, 0.5312, 0.5312, 0.5312, 0.5625, 0.5, 0.5625, 0.5, 0.5, 0.5312, 0.5, 0.5312, 0.5312, 0.5, 0.5312, 0.5312, 0.5, 0.5625, 0.5, 0.5625, 0.5312, 0.5312, 0.5312, 0.5, 0.5938, 0.5312, 0.5938, 0.5312, 0.625, 0.5, 0.625, 0.5, 0.5625, 0.5312, 0.5625, 0.5312, 0.5938, 0.5, 0.5938, 0.5312, 0.5625, 0.5625, 0.5625, 0.5625, 0.5938, 0.5312, 0.5938, 0.1875, 0.6562, 0.2188, 0.6562, 0.2188, 0.6875, 0.1875, 0.6875, 0.1875, 0.625, 0.2188, 0.625, 0.2188, 0.6562, 0.1875, 0.6562, 0.2188, 0.625, 0.25, 0.625, 0.25, 0.6562, 0.2188, 0.6562, 0.125, 0.6562, 0.1562, 0.6562, 0.1562, 0.6875, 0.125, 0.6875, 0.125, 0.625, 0.1562, 0.625, 0.1562, 0.6562, 0.125, 0.6562, 0.1562, 0.625, 0.1875, 0.625, 0.1875, 0.6562, 0.1562, 0.6562, 0.125, 0.7188, 0.1562, 0.7188, 0.1562, 0.75, 0.125, 0.75, 0.125, 0.6875, 0.1562, 0.6875, 0.1562, 0.7188, 0.125, 0.7188, 0.1562, 0.6875, 0.1875, 0.6875, 0.1875, 0.7188, 0.1562, 0.7188, 0.1875, 0.5312, 0.2188, 0.5312, 0.2188, 0.5625, 0.1875, 0.5625, 0.1875, 0.5, 0.2188, 0.5, 0.2188, 0.5312, 0.1875, 0.5312, 0.2188, 0.5, 0.25, 0.5, 0.25, 0.5312, 0.2188, 0.5312, 0.125, 0.5312, 0.1562, 0.5312, 0.1562, 0.5625, 0.125, 0.5625, 0.125, 0.5, 0.1562, 0.5, 0.1562, 0.5312, 0.125, 0.5312, 0.1562, 0.5, 0.1875, 0.5, 0.1875, 0.5312, 0.1562, 0.5312, 0.125, 0.5938, 0.1562, 0.5938, 0.1562, 0.625, 0.125, 0.625, 0.125, 0.5625, 0.1562, 0.5625, 0.1562, 0.5938, 0.125, 0.5938, 0.1562, 0.5625, 0.1875, 0.5625, 0.1875, 0.5938, 0.1562, 0.5938, 0.3125, 0.5312, 0.3438, 0.5312, 0.3438, 0.5625, 0.3125, 0.5625, 0.3125, 0.5, 0.3438, 0.5, 0.3438, 0.5312, 0.3125, 0.5312, 0.3438, 0.5, 0.375, 0.5, 0.375, 0.5312, 0.3438, 0.5312, 0.25, 0.5312, 0.2812, 0.5312, 0.2812, 0.5625, 0.25, 0.5625, 0.25, 0.5, 0.2812, 0.5, 0.2812, 0.5312, 0.25, 0.5312, 0.2812, 0.5, 0.3125, 0.5, 0.3125, 0.5312, 0.2812, 0.5312, 0.25, 0.5938, 0.2812, 0.5938, 0.2812, 0.625, 0.25, 0.625, 0.25, 0.5625, 0.2812, 0.5625, 0.2812, 0.5938, 0.25, 0.5938, 0.2812, 0.5625, 0.3125, 0.5625, 0.3125, 0.5938, 0.2812, 0.5938, 0.4375, 0.1562, 0.4688, 0.1562, 0.4688, 0.1875, 0.4375, 0.1875, 0.4375, 0.125, 0.4688, 0.125, 0.4688, 0.1562, 0.4375, 0.1562, 0.4688, 0.125, 0.5, 0.125, 0.5, 0.1562, 0.4688, 0.1562, 0.375, 0.1562, 0.4062, 0.1562, 0.4062, 0.1875, 0.375, 0.1875, 0.375, 0.125, 0.4062, 0.125, 0.4062, 0.1562, 0.375, 0.1562, 0.4062, 0.125, 0.4375, 0.125, 0.4375, 0.1562, 0.4062, 0.1562, 0.375, 0.2188, 0.4062, 0.2188, 0.4062, 0.25, 0.375, 0.25, 0.375, 0.1875, 0.4062, 0.1875, 0.4062, 0.2188, 0.375, 0.2188, 0.4062, 0.1875, 0.4375, 0.1875, 0.4375, 0.2188, 0.4062, 0.2188, 0.4375, 0.03125, 0.4688, 0.03125, 0.4688, 0.0625, 0.4375, 0.0625, 0.4375, 0.0, 0.4688, 0.0, 0.4688, 0.03125, 0.4375, 0.03125, 0.4688, 0.0, 0.5, 0.0, 0.5, 0.03125, 0.4688, 0.03125, 0.375, 0.03125, 0.4062, 0.03125, 0.4062, 0.0625, 0.375, 0.0625, 0.375, 0.0, 0.4062, 0.0, 0.4062, 0.03125, 0.375, 0.03125, 0.4062, 0.0, 0.4375, 0.0, 0.4375, 0.03125, 0.4062, 0.03125, 0.375, 0.09375, 0.4062, 0.09375, 0.4062, 0.125, 0.375, 0.125, 0.375, 0.0625, 0.4062, 0.0625, 0.4062, 0.09375, 0.375, 0.09375, 0.4062, 0.0625, 0.4375, 0.0625, 0.4375, 0.09375, 0.4062, 0.09375, 0.5625, 0.03125, 0.5938, 0.03125, 0.5938, 0.0625, 0.5625, 0.0625, 0.5625, 0.0, 0.5938, 0.0, 0.5938, 0.03125, 0.5625, 0.03125, 0.5938, 0.0, 0.625, 0.0, 0.625, 0.03125, 0.5938, 0.03125, 0.5, 0.03125, 0.5312, 0.03125, 0.5312, 0.0625, 0.5, 0.0625, 0.5, 0.0, 0.5312, 0.0, 0.5312, 0.03125, 0.5, 0.03125, 0.5312, 0.0, 0.5625, 0.0, 0.5625, 0.03125, 0.5312, 0.03125, 0.5, 0.09375, 0.5312, 0.09375, 0.5312, 0.125, 0.5, 0.125, 0.5, 0.0625, 0.5312, 0.0625, 0.5312, 0.09375, 0.5, 0.09375, 0.5312, 0.0625, 0.5625, 0.0625, 0.5625, 0.09375, 0.5312, 0.09375, 0.4375, 0.9062, 0.4688, 0.9062, 0.4688, 0.9375, 0.4375, 0.9375, 0.4375, 0.875, 0.4688, 0.875, 0.4688, 0.9062, 0.4375, 0.9062, 0.4688, 0.875, 0.5, 0.875, 0.5, 0.9062, 0.4688, 0.9062, 0.375, 0.9062, 0.4062, 0.9062, 0.4062, 0.9375, 0.375, 0.9375, 0.375, 0.875, 0.4062, 0.875, 0.4062, 0.9062, 0.375, 0.9062, 0.4062, 0.875, 0.4375, 0.875, 0.4375, 0.9062, 0.4062, 0.9062, 0.375, 0.9688, 0.4062, 0.9688, 0.4062, 1.0, 0.375, 1.0, 0.375, 0.9375, 0.4062, 0.9375, 0.4062, 0.9688, 0.375, 0.9688, 0.4062, 0.9375, 0.4375, 0.9375, 0.4375, 0.9688, 0.4062, 0.9688, 0.4375, 0.7812, 0.4688, 0.7812, 0.4688, 0.8125, 0.4375, 0.8125, 0.4375, 0.75, 0.4688, 0.75, 0.4688, 0.7812, 0.4375, 0.7812, 0.4688, 0.75, 0.5, 0.75, 0.5, 0.7812, 0.4688, 0.7812, 0.375, 0.7812, 0.4062, 0.7812, 0.4062, 0.8125, 0.375, 0.8125, 0.375, 0.75, 0.4062, 0.75, 0.4062, 0.7812, 0.375, 0.7812, 0.4062, 0.75, 0.4375, 0.75, 0.4375, 0.7812, 0.4062, 0.7812, 0.375, 0.8438, 0.4062, 0.8438, 0.4062, 0.875, 0.375, 0.875, 0.375, 0.8125, 0.4062, 0.8125, 0.4062, 0.8438, 0.375, 0.8438, 0.4062, 0.8125, 0.4375, 0.8125, 0.4375, 0.8438, 0.4062, 0.8438, 0.5625, 0.7812, 0.5938, 0.7812, 0.5938, 0.8125, 0.5625, 0.8125, 0.5625, 0.75, 0.5938, 0.75, 0.5938, 0.7812, 0.5625, 0.7812, 0.5938, 0.75, 0.625, 0.75, 0.625, 0.7812, 0.5938, 0.7812, 0.5, 0.7812, 0.5312, 0.7812, 0.5312, 0.8125, 0.5, 0.8125, 0.5, 0.75, 0.5312, 0.75, 0.5312, 0.7812, 0.5, 0.7812, 0.5312, 0.75, 0.5625, 0.75, 0.5625, 0.7812, 0.5312, 0.7812, 0.5, 0.8438, 0.5312, 0.8438, 0.5312, 0.875, 0.5, 0.875, 0.5, 0.8125, 0.5312, 0.8125, 0.5312, 0.8438, 0.5, 0.8438, 0.5312, 0.8125, 0.5625, 0.8125, 0.5625, 0.8438, 0.5312, 0.8438, 0.6875, 0.6562, 0.7188, 0.6562, 0.7188, 0.6875, 0.6875, 0.6875, 0.6875, 0.625, 0.7188, 0.625, 0.7188, 0.6562, 0.6875, 0.6562, 0.7188, 0.625, 0.75, 0.625, 0.75, 0.6562, 0.7188, 0.6562, 0.625, 0.6562, 0.6562, 0.6562, 0.6562, 0.6875, 0.625, 0.6875, 0.625, 0.625, 0.6562, 0.625, 0.6562, 0.6562, 0.625, 0.6562, 0.6562, 0.625, 0.6875, 0.625, 0.6875, 0.6562, 0.6562, 0.6562, 0.625, 0.7188, 0.6562, 0.7188, 0.6562, 0.75, 0.625, 0.75, 0.625, 0.6875, 0.6562, 0.6875, 0.6562, 0.7188, 0.625, 0.7188, 0.6562, 0.6875, 0.6875, 0.6875, 0.6875, 0.7188, 0.6562, 0.7188, 0.6875, 0.5312, 0.7188, 0.5312, 0.7188, 0.5625, 0.6875, 0.5625, 0.6875, 0.5, 0.7188, 0.5, 0.7188, 0.5312, 0.6875, 0.5312, 0.7188, 0.5, 0.75, 0.5, 0.75, 0.5312, 0.7188, 0.5312, 0.625, 0.5312, 0.6562, 0.5312, 0.6562, 0.5625, 0.625, 0.5625, 0.625, 0.5, 0.6562, 0.5, 0.6562, 0.5312, 0.625, 0.5312, 0.6562, 0.5, 0.6875, 0.5, 0.6875, 0.5312, 0.6562, 0.5312, 0.625, 0.5938, 0.6562, 0.5938, 0.6562, 0.625, 0.625, 0.625, 0.625, 0.5625, 0.6562, 0.5625, 0.6562, 0.5938, 0.625, 0.5938, 0.6562, 0.5625, 0.6875, 0.5625, 0.6875, 0.5938, 0.6562, 0.5938, 0.8125, 0.5312, 0.8438, 0.5312, 0.8438, 0.5625, 0.8125, 0.5625, 0.8125, 0.5, 0.8438, 0.5, 0.8438, 0.5312, 0.8125, 0.5312, 0.8438, 0.5, 0.875, 0.5, 0.875, 0.5312, 0.8438, 0.5312, 0.75, 0.5312, 0.7812, 0.5312, 0.7812, 0.5625, 0.75, 0.5625, 0.75, 0.5, 0.7812, 0.5, 0.7812, 0.5312, 0.75, 0.5312, 0.7812, 0.5, 0.8125, 0.5, 0.8125, 0.5312, 0.7812, 0.5312, 0.75, 0.5938, 0.7812, 0.5938, 0.7812, 0.625, 0.75, 0.625, 0.75, 0.5625, 0.7812, 0.5625, 0.7812, 0.5938, 0.75, 0.5938, 0.7812, 0.5625, 0.8125, 0.5625, 0.8125, 0.5938, 0.7812, 0.5938, 0.8125, 0.5938, 0.8438, 0.5938, 0.8438, 0.625, 0.8125, 0.625, 0.8125, 0.5625, 0.8438, 0.5625, 0.8438, 0.5938, 0.8125, 0.5938, 0.8438, 0.5625, 0.875, 0.5625, 0.875, 0.5938, 0.8438, 0.5938, 0.6875, 0.5938, 0.7188, 0.5938, 0.7188, 0.625, 0.6875, 0.625, 0.6875, 0.5625, 0.7188, 0.5625, 0.7188, 0.5938, 0.6875, 0.5938, 0.7188, 0.5625, 0.75, 0.5625, 0.75, 0.5938, 0.7188, 0.5938, 0.6875, 0.7188, 0.7188, 0.7188, 0.7188, 0.75, 0.6875, 0.75, 0.6875, 0.6875, 0.7188, 0.6875, 0.7188, 0.7188, 0.6875, 0.7188, 0.7188, 0.6875, 0.75, 0.6875, 0.75, 0.7188, 0.7188, 0.7188, 0.5625, 0.8438, 0.5938, 0.8438, 0.5938, 0.875, 0.5625, 0.875, 0.5625, 0.8125, 0.5938, 0.8125, 0.5938, 0.8438, 0.5625, 0.8438, 0.5938, 0.8125, 0.625, 0.8125, 0.625, 0.8438, 0.5938, 0.8438, 0.4375, 0.8438, 0.4688, 0.8438, 0.4688, 0.875, 0.4375, 0.875, 0.4375, 0.8125, 0.4688, 0.8125, 0.4688, 0.8438, 0.4375, 0.8438, 0.4688, 0.8125, 0.5, 0.8125, 0.5, 0.8438, 0.4688, 0.8438, 0.4375, 0.9688, 0.4688, 0.9688, 0.4688, 1.0, 0.4375, 1.0, 0.4375, 0.9375, 0.4688, 0.9375, 0.4688, 0.9688, 0.4375, 0.9688, 0.4688, 0.9375, 0.5, 0.9375, 0.5, 0.9688, 0.4688, 0.9688, 0.5625, 0.09375, 0.5938, 0.09375, 0.5938, 0.125, 0.5625, 0.125, 0.5625, 0.0625, 0.5938, 0.0625, 0.5938, 0.09375, 0.5625, 0.09375, 0.5938, 0.0625, 0.625, 0.0625, 0.625, 0.09375, 0.5938, 0.09375, 0.4375, 0.09375, 0.4688, 0.09375, 0.4688, 0.125, 0.4375, 0.125, 0.4375, 0.0625, 0.4688, 0.0625, 0.4688, 0.09375, 0.4375, 0.09375, 0.4688, 0.0625, 0.5, 0.0625, 0.5, 0.09375, 0.4688, 0.09375, 0.4375, 0.2188, 0.4688, 0.2188, 0.4688, 0.25, 0.4375, 0.25, 0.4375, 0.1875, 0.4688, 0.1875, 0.4688, 0.2188, 0.4375, 0.2188, 0.4688, 0.1875, 0.5, 0.1875, 0.5, 0.2188, 0.4688, 0.2188, 0.3125, 0.5938, 0.3438, 0.5938, 0.3438, 0.625, 0.3125, 0.625, 0.3125, 0.5625, 0.3438, 0.5625, 0.3438, 0.5938, 0.3125, 0.5938, 0.3438, 0.5625, 0.375, 0.5625, 0.375, 0.5938, 0.3438, 0.5938, 0.1875, 0.5938, 0.2188, 0.5938, 0.2188, 0.625, 0.1875, 0.625, 0.1875, 0.5625, 0.2188, 0.5625, 0.2188, 0.5938, 0.1875, 0.5938, 0.2188, 0.5625, 0.25, 0.5625, 0.25, 0.5938, 0.2188, 0.5938, 0.1875, 0.7188, 0.2188, 0.7188, 0.2188, 0.75, 0.1875, 0.75, 0.1875, 0.6875, 0.2188, 0.6875, 0.2188, 0.7188, 0.1875, 0.7188, 0.2188, 0.6875, 0.25, 0.6875, 0.25, 0.7188, 0.2188, 0.7188, 0.5625, 0.5938, 0.5938, 0.5938, 0.5938, 0.625, 0.5625, 0.625, 0.5625, 0.5625, 0.5938, 0.5625, 0.5938, 0.5938, 0.5625, 0.5938, 0.5938, 0.5625, 0.625, 0.5625, 0.625, 0.5938, 0.5938, 0.5938, 0.4375, 0.5938, 0.4688, 0.5938, 0.4688, 0.625, 0.4375, 0.625, 0.4375, 0.5625, 0.4688, 0.5625, 0.4688, 0.5938, 0.4375, 0.5938, 0.4688, 0.5625, 0.5, 0.5625, 0.5, 0.5938, 0.4688, 0.5938, 0.4375, 0.7188, 0.4688, 0.7188, 0.4688, 0.75, 0.4375, 0.75, 0.4375, 0.6875, 0.4688, 0.6875, 0.4688, 0.7188, 0.4375, 0.7188, 0.4688, 0.6875, 0.5, 0.6875, 0.5, 0.7188, 0.4688, 0.7188, 0.5625, 0.3438, 0.5938, 0.3438, 0.5938, 0.375, 0.5625, 0.375, 0.5625, 0.3125, 0.5938, 0.3125, 0.5938, 0.3438, 0.5625, 0.3438, 0.5938, 0.3125, 0.625, 0.3125, 0.625, 0.3438, 0.5938, 0.3438, 0.4375, 0.3438, 0.4688, 0.3438, 0.4688, 0.375, 0.4375, 0.375, 0.4375, 0.3125, 0.4688, 0.3125, 0.4688, 0.3438, 0.4375, 0.3438, 0.4688, 0.3125, 0.5, 0.3125, 0.5, 0.3438, 0.4688, 0.3438, 0.4375, 0.4688, 0.4688, 0.4688, 0.4688, 0.5, 0.4375, 0.5, 0.4375, 0.4375, 0.4688, 0.4375, 0.4688, 0.4688, 0.4375, 0.4688, 0.4688, 0.4375, 0.5, 0.4375, 0.5, 0.4688, 0.4688, 0.4688, 0.5625, 0.4688, 0.5938, 0.4688, 0.5938, 0.5, 0.5625, 0.5, 0.5625, 0.4375, 0.5938, 0.4375, 0.5938, 0.4688, 0.5625, 0.4688, 0.5938, 0.4375, 0.625, 0.4375, 0.625, 0.4688, 0.5938, 0.4688, 0.5625, 0.7188, 0.5938, 0.7188, 0.5938, 0.75, 0.5625, 0.75, 0.5625, 0.6875, 0.5938, 0.6875, 0.5938, 0.7188, 0.5625, 0.7188, 0.5938, 0.6875, 0.625, 0.6875, 0.625, 0.7188, 0.5938, 0.7188, 0.3125, 0.7188, 0.3438, 0.7188, 0.3438, 0.75, 0.3125, 0.75, 0.3125, 0.6875, 0.3438, 0.6875, 0.3438, 0.7188, 0.3125, 0.7188, 0.3438, 0.6875, 0.375, 0.6875, 0.375, 0.7188, 0.3438, 0.7188, 0.5625, 0.2188, 0.5938, 0.2188, 0.5938, 0.25, 0.5625, 0.25, 0.5625, 0.1875, 0.5938, 0.1875, 0.5938, 0.2188, 0.5625, 0.2188, 0.5938, 0.1875, 0.625, 0.1875, 0.625, 0.2188, 0.5938, 0.2188, 0.5625, 0.9688, 0.5938, 0.9688, 0.5938, 1.0, 0.5625, 1.0, 0.5625, 0.9375, 0.5938, 0.9375, 0.5938, 0.9688, 0.5625, 0.9688, 0.5938, 0.9375, 0.625, 0.9375, 0.625, 0.9688, 0.5938, 0.9688, 0.8125, 0.7188, 0.8438, 0.7188, 0.8438, 0.75, 0.8125, 0.75, 0.8125, 0.6875, 0.8438, 0.6875, 0.8438, 0.7188, 0.8125, 0.7188, 0.8438, 0.6875, 0.875, 0.6875, 0.875, 0.7188, 0.8438, 0.7188])
me_cube.materials.append(mat_material)
me_cube.use_remesh_preserve_volume = False
me_cube.use_remesh_preserve_attributes = False
me_cube.use_mirror_vertex_groups = False
me_cube.update()

# ---- objects
ob_dot = bpy.data.objects.new('Dot', me_cube)
ob_light = bpy.data.objects.new('Light', light_light)
ob_camera = bpy.data.objects.new('Camera', cam_camera)

# ---- transforms, parenting, visibility, modifiers, constraints
ob_dot.location = (0.0, 0.0, 0.0)
ob_dot.lock_rotations_4d = False
ob_dot.empty_display_type = 'ARROWS'
ob_dot.lineart.crease_threshold = 0.0
ob_light.location = (4.076, 1.005, 5.904)
ob_light.rotation_euler = (0.6503, 0.05522, 1.866)
ob_light.lock_rotations_4d = False
ob_light.empty_display_type = 'ARROWS'
ob_light.color = (0.0, 0.0, 0.0, 0.0)
ob_light.lineart.crease_threshold = 0.0
ob_camera.location = (7.359, -6.926, 4.958)
ob_camera.rotation_euler = (1.109, 0.0, 0.8149)
ob_camera.lock_rotations_4d = False
ob_camera.empty_display_type = 'ARROWS'
ob_camera.color = (0.0, 0.0, 0.0, 0.0)
ob_camera.display_type = 'WIRE'
ob_camera.lineart.crease_threshold = 0.0

# ---- collection membership
col_collection.objects.link(ob_dot)
col_collection.objects.link(ob_light)
col_collection.objects.link(ob_camera)

# ---- scene / render settings (as saved in the file)
scene.camera = ob_camera
scene.frame_start = 1; scene.frame_end = 250; scene.frame_set(1)
scene.render.engine = 'BLENDER_EEVEE_NEXT'
scene.cycles.use_denoising = False
scene.cycles.samples = 128
scene.cycles.sampling_pattern = 'TABULATED_SOBOL'
scene.cycles.use_adaptive_sampling = False
scene.cycles.use_light_tree = False
scene.view_settings.view_transform = 'Filmic'
bpy.context.view_layer.update()

